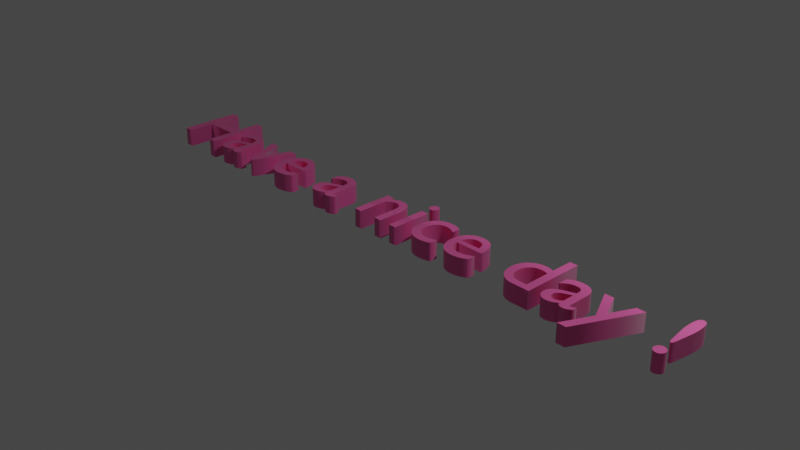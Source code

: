 # Source: haveaniceday.blend  (saved by Blender 3.3.6; exported with 4.5.12 LTS)
import bpy
from mathutils import Matrix  # noqa: F401  (used for matrix-valued properties, if any)

bpy.ops.wm.read_factory_settings(use_empty=True)
scene = bpy.context.scene
scene.name = 'Scene'

# ---- collections
col_collection = bpy.data.collections.new('Collection'); scene.collection.children.link(col_collection)

# ---- materials (node trees are filled in below, after node groups)
mat_x = bpy.data.materials.new('材质')
mat_x.use_transparent_shadow = False

# ---- material node trees
mat_x.use_nodes = True; mat_x.node_tree.nodes.clear()
_N = mat_x.node_tree.nodes; _L = mat_x.node_tree.links
n0 = _N.new('ShaderNodeBsdfPrincipled'); n0.name = 'Principled BSDF'; n0.location = (10, 300)
n0.distribution = 'GGX'
n0.subsurface_method = 'RANDOM_WALK_SKIN'
n0.inputs[0].default_value = (1.0, 0.1413, 0.4564, 1.0)
n0.inputs[1].default_value = 0.6422
n0.inputs[3].default_value = 1.45
n0.inputs[15].default_value = 0.3486
n0.inputs[19].default_value = 0.1376
n0.inputs[24].default_value = 0.08257
n0.inputs[27].default_value = (0.0, 0.0, 0.0, 1.0)
n0.inputs[28].default_value = 1.0
n1 = _N.new('ShaderNodeOutputMaterial'); n1.name = 'Material Output'; n1.location = (300, 300)
_L.new(n0.outputs[0], n1.inputs[0])
n1.is_active_output = True

# ---- world
world_world = bpy.data.worlds.new('World'); scene.world = world_world
world_world.use_nodes = True; world_world.node_tree.nodes.clear()
_N = world_world.node_tree.nodes; _L = world_world.node_tree.links
n0 = _N.new('ShaderNodeOutputWorld'); n0.name = 'World Output'; n0.location = (300, 300)
n1 = _N.new('ShaderNodeBackground'); n1.name = 'Background'; n1.location = (10, 300)
n1.inputs[0].default_value = (0.05088, 0.05088, 0.05088, 1.0)
_L.new(n1.outputs[0], n0.inputs[0])
n0.is_active_output = True
world_world.color = (0.05088, 0.05088, 0.05088)
world_world.use_sun_shadow = False
world_world.sun_shadow_jitter_overblur = 0.0

# ---- cameras
cam_camera = bpy.data.cameras.new('Camera')
cam_camera.clip_end = 100.0
cam_camera.ortho_scale = 7.314

# ---- lights
light_light = bpy.data.lights.new('Light', 'POINT')
light_light.transmission_factor = 0.0
light_light.energy = 1000.0
light_light.shadow_soft_size = 0.1
light_light.shadow_maximum_resolution = 0.006
light_light.use_absolute_resolution = True

# ---- curves / text
txt_x = bpy.data.curves.new('文本', 'FONT')
txt_x.dimensions = '2D'
txt_x.body = 'Have a nice day !'
txt_x.materials.append(mat_x)
txt_x.extrude = 0.1
txt_x.align_x = 'CENTER'
txt_x.align_y = 'CENTER'

# ---- objects
ob_light = bpy.data.objects.new('Light', light_light)
ob_camera = bpy.data.objects.new('Camera', cam_camera)
ob_x = bpy.data.objects.new('文本', txt_x)

# ---- transforms, parenting, visibility, modifiers, constraints
ob_light.location = (4.076, 1.005, 5.904)
ob_light.rotation_euler = (0.6503, 0.05522, 1.866)
ob_light.lock_rotations_4d = False
ob_light.empty_display_type = 'ARROWS'
ob_light.color = (0.0, 0.0, 0.0, 0.0)
ob_light.lineart.crease_threshold = 0.0
ob_camera.location = (7.359, -6.926, 4.958)
ob_camera.rotation_euler = (1.109, 0.0, 0.8149)
ob_camera.lock_rotations_4d = False
ob_camera.empty_display_type = 'ARROWS'
ob_camera.color = (0.0, 0.0, 0.0, 0.0)
ob_camera.display_type = 'WIRE'
ob_camera.lineart.crease_threshold = 0.0
ob_x.location = (0.0, 0.0, 0.0)

# ---- collection membership
col_collection.objects.link(ob_light)
col_collection.objects.link(ob_camera)
col_collection.objects.link(ob_x)

# ---- scene / render settings (as saved in the file)
scene.camera = ob_camera
scene.frame_start = 1; scene.frame_end = 250; scene.frame_set(1)
scene.render.engine = 'BLENDER_EEVEE_NEXT'
scene.cycles.sampling_pattern = 'TABULATED_SOBOL'
scene.cycles.use_light_tree = False
scene.view_settings.view_transform = 'Filmic'
bpy.context.view_layer.update()
